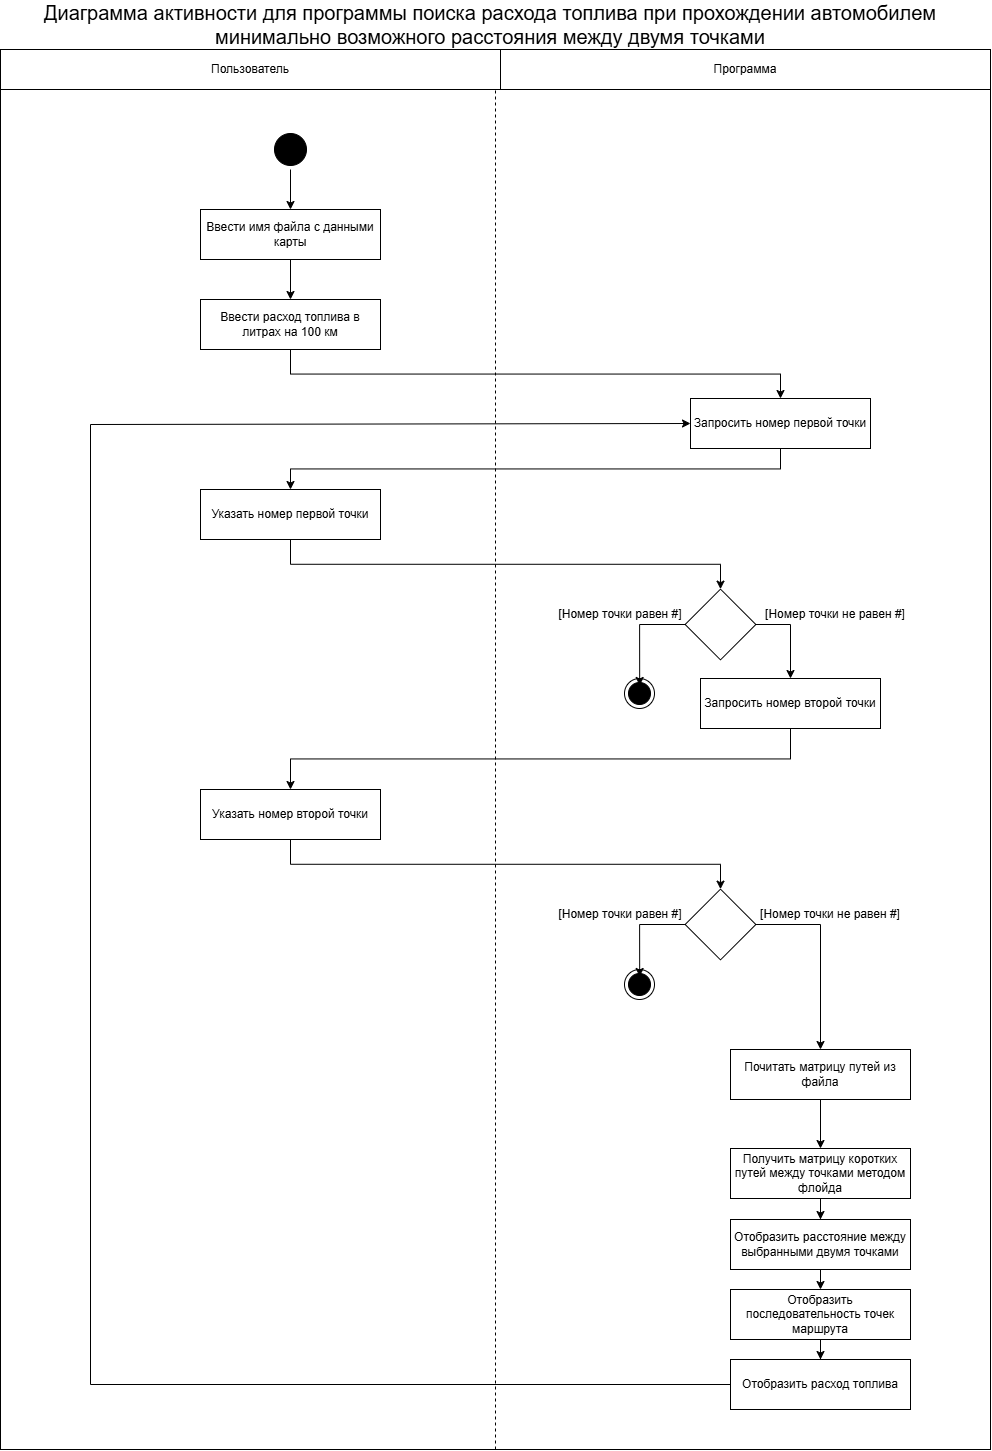

The diagram above was exported from draw.io. Its source (the exported page's mxGraphModel, read from the mxfile embedded in the PNG):
<mxGraphModel dx="3978" dy="1647" grid="1" gridSize="10" guides="1" tooltips="1" connect="1" arrows="1" fold="1" page="1" pageScale="1" pageWidth="827" pageHeight="1169" math="0" shadow="0">
  <root>
    <mxCell id="0" />
    <mxCell id="1" parent="0" />
    <mxCell id="i-bM7aaaor_1XaF1WEMV-45" parent="1" style="rounded=0;whiteSpace=wrap;html=1;" value="" vertex="1">
      <mxGeometry height="1360" width="990" x="-210" y="110" as="geometry" />
    </mxCell>
    <mxCell id="i-bM7aaaor_1XaF1WEMV-1" parent="1" style="rounded=0;whiteSpace=wrap;html=1;" value="Пользователь" vertex="1">
      <mxGeometry height="40" width="500" x="-210" y="70" as="geometry" />
    </mxCell>
    <mxCell id="i-bM7aaaor_1XaF1WEMV-2" parent="1" style="rounded=0;whiteSpace=wrap;html=1;" value="Программа" vertex="1">
      <mxGeometry height="40" width="490" x="290" y="70" as="geometry" />
    </mxCell>
    <mxCell id="i-bM7aaaor_1XaF1WEMV-5" edge="1" parent="1" source="i-bM7aaaor_1XaF1WEMV-3" style="edgeStyle=orthogonalEdgeStyle;rounded=0;orthogonalLoop=1;jettySize=auto;html=1;exitX=0.5;exitY=1;exitDx=0;exitDy=0;" target="i-bM7aaaor_1XaF1WEMV-6">
      <mxGeometry relative="1" as="geometry">
        <mxPoint x="80" y="270" as="targetPoint" />
      </mxGeometry>
    </mxCell>
    <mxCell id="i-bM7aaaor_1XaF1WEMV-3" parent="1" style="ellipse;html=1;shape=startState;fillColor=#000000;strokeColor=#000000;" value="" vertex="1">
      <mxGeometry height="40" width="40" x="60" y="150" as="geometry" />
    </mxCell>
    <mxCell id="i-bM7aaaor_1XaF1WEMV-7" edge="1" parent="1" source="i-bM7aaaor_1XaF1WEMV-6" style="edgeStyle=orthogonalEdgeStyle;rounded=0;orthogonalLoop=1;jettySize=auto;html=1;exitX=0.5;exitY=1;exitDx=0;exitDy=0;" target="i-bM7aaaor_1XaF1WEMV-8">
      <mxGeometry relative="1" as="geometry">
        <mxPoint x="80" y="310" as="targetPoint" />
      </mxGeometry>
    </mxCell>
    <mxCell id="i-bM7aaaor_1XaF1WEMV-6" parent="1" style="html=1;whiteSpace=wrap;" value="Ввести имя файла с данными карты" vertex="1">
      <mxGeometry height="50" width="180" x="-10" y="230" as="geometry" />
    </mxCell>
    <mxCell id="i-bM7aaaor_1XaF1WEMV-9" edge="1" parent="1" source="i-bM7aaaor_1XaF1WEMV-8" style="edgeStyle=orthogonalEdgeStyle;rounded=0;orthogonalLoop=1;jettySize=auto;html=1;exitX=0.5;exitY=1;exitDx=0;exitDy=0;" target="i-bM7aaaor_1XaF1WEMV-10">
      <mxGeometry relative="1" as="geometry">
        <mxPoint x="520" y="410" as="targetPoint" />
      </mxGeometry>
    </mxCell>
    <mxCell id="i-bM7aaaor_1XaF1WEMV-8" parent="1" style="html=1;whiteSpace=wrap;" value="Ввести расход топлива в литрах на 100 км" vertex="1">
      <mxGeometry height="50" width="180" x="-10" y="320" as="geometry" />
    </mxCell>
    <mxCell id="i-bM7aaaor_1XaF1WEMV-11" edge="1" parent="1" source="i-bM7aaaor_1XaF1WEMV-10" style="edgeStyle=orthogonalEdgeStyle;rounded=0;orthogonalLoop=1;jettySize=auto;html=1;exitX=0.5;exitY=1;exitDx=0;exitDy=0;" target="i-bM7aaaor_1XaF1WEMV-12">
      <mxGeometry relative="1" as="geometry">
        <mxPoint x="80" y="500" as="targetPoint" />
      </mxGeometry>
    </mxCell>
    <mxCell id="i-bM7aaaor_1XaF1WEMV-10" parent="1" style="html=1;whiteSpace=wrap;" value="Запросить номер первой точки" vertex="1">
      <mxGeometry height="50" width="180" x="480" y="419" as="geometry" />
    </mxCell>
    <mxCell id="i-bM7aaaor_1XaF1WEMV-38" edge="1" parent="1" source="i-bM7aaaor_1XaF1WEMV-12" style="edgeStyle=orthogonalEdgeStyle;rounded=0;orthogonalLoop=1;jettySize=auto;html=1;exitX=0.5;exitY=1;exitDx=0;exitDy=0;entryX=1;entryY=0;entryDx=0;entryDy=0;" target="i-bM7aaaor_1XaF1WEMV-34">
      <mxGeometry relative="1" as="geometry" />
    </mxCell>
    <mxCell id="i-bM7aaaor_1XaF1WEMV-12" parent="1" style="html=1;whiteSpace=wrap;" value="Указать номер первой точки" vertex="1">
      <mxGeometry height="50" width="180" x="-10" y="510" as="geometry" />
    </mxCell>
    <mxCell id="i-bM7aaaor_1XaF1WEMV-15" edge="1" parent="1" source="i-bM7aaaor_1XaF1WEMV-14" style="edgeStyle=orthogonalEdgeStyle;rounded=0;orthogonalLoop=1;jettySize=auto;html=1;exitX=0.5;exitY=1;exitDx=0;exitDy=0;entryX=0.5;entryY=0;entryDx=0;entryDy=0;" target="i-bM7aaaor_1XaF1WEMV-16">
      <mxGeometry relative="1" as="geometry">
        <mxPoint x="80" y="680" as="targetPoint" />
      </mxGeometry>
    </mxCell>
    <mxCell id="i-bM7aaaor_1XaF1WEMV-14" parent="1" style="html=1;whiteSpace=wrap;" value="Запросить номер второй точки" vertex="1">
      <mxGeometry height="50" width="180" x="490" y="699" as="geometry" />
    </mxCell>
    <mxCell id="i-bM7aaaor_1XaF1WEMV-41" edge="1" parent="1" source="i-bM7aaaor_1XaF1WEMV-16" style="edgeStyle=orthogonalEdgeStyle;rounded=0;orthogonalLoop=1;jettySize=auto;html=1;exitX=0.5;exitY=1;exitDx=0;exitDy=0;entryX=1;entryY=0;entryDx=0;entryDy=0;" target="i-bM7aaaor_1XaF1WEMV-24">
      <mxGeometry relative="1" as="geometry" />
    </mxCell>
    <mxCell id="i-bM7aaaor_1XaF1WEMV-16" parent="1" style="html=1;whiteSpace=wrap;" value="Указать номер второй точки" vertex="1">
      <mxGeometry height="50" width="180" x="-10" y="810" as="geometry" />
    </mxCell>
    <mxCell id="i-bM7aaaor_1XaF1WEMV-18" parent="1" style="html=1;whiteSpace=wrap;" value="Отобразить последовательность точек маршрута" vertex="1">
      <mxGeometry height="50" width="180" x="520" y="1310" as="geometry" />
    </mxCell>
    <mxCell id="i-bM7aaaor_1XaF1WEMV-21" edge="1" parent="1" source="i-bM7aaaor_1XaF1WEMV-18" style="edgeStyle=orthogonalEdgeStyle;rounded=0;orthogonalLoop=1;jettySize=auto;html=1;exitX=0.5;exitY=1;exitDx=0;exitDy=0;" target="i-bM7aaaor_1XaF1WEMV-22">
      <mxGeometry relative="1" as="geometry">
        <mxPoint x="610" y="1430" as="sourcePoint" />
        <mxPoint x="610" y="1460" as="targetPoint" />
      </mxGeometry>
    </mxCell>
    <mxCell id="i-bM7aaaor_1XaF1WEMV-30" edge="1" parent="1" source="i-bM7aaaor_1XaF1WEMV-22" style="edgeStyle=orthogonalEdgeStyle;rounded=0;orthogonalLoop=1;jettySize=auto;html=1;exitX=0;exitY=0.5;exitDx=0;exitDy=0;endArrow=none;endFill=0;">
      <mxGeometry relative="1" as="geometry">
        <mxPoint x="559.9999999999998" y="1165" as="sourcePoint" />
        <mxPoint x="-120" y="445" as="targetPoint" />
      </mxGeometry>
    </mxCell>
    <mxCell id="i-bM7aaaor_1XaF1WEMV-22" parent="1" style="html=1;whiteSpace=wrap;" value="Отобразить расход топлива" vertex="1">
      <mxGeometry height="50" width="180" x="520" y="1380" as="geometry" />
    </mxCell>
    <mxCell id="i-bM7aaaor_1XaF1WEMV-25" edge="1" parent="1" source="i-bM7aaaor_1XaF1WEMV-24" style="edgeStyle=orthogonalEdgeStyle;rounded=0;orthogonalLoop=1;jettySize=auto;html=1;exitX=1;exitY=1;exitDx=0;exitDy=0;entryX=0.5;entryY=0;entryDx=0;entryDy=0;" target="i-bM7aaaor_1XaF1WEMV-49">
      <mxGeometry relative="1" as="geometry">
        <mxPoint x="590" y="1040" as="targetPoint" />
      </mxGeometry>
    </mxCell>
    <mxCell id="i-bM7aaaor_1XaF1WEMV-26" edge="1" parent="1" source="i-bM7aaaor_1XaF1WEMV-24" style="edgeStyle=orthogonalEdgeStyle;rounded=0;orthogonalLoop=1;jettySize=auto;html=1;exitX=0;exitY=0;exitDx=0;exitDy=0;entryX=0.506;entryY=0.233;entryDx=0;entryDy=0;entryPerimeter=0;" target="i-bM7aaaor_1XaF1WEMV-29">
      <mxGeometry relative="1" as="geometry">
        <mxPoint x="380" y="1036.21" as="targetPoint" />
      </mxGeometry>
    </mxCell>
    <mxCell id="i-bM7aaaor_1XaF1WEMV-24" parent="1" style="whiteSpace=wrap;html=1;aspect=fixed;rotation=-45;" value="" vertex="1">
      <mxGeometry height="50" width="50" x="485" y="920" as="geometry" />
    </mxCell>
    <mxCell id="i-bM7aaaor_1XaF1WEMV-27" parent="1" style="text;html=1;whiteSpace=wrap;strokeColor=none;fillColor=none;align=center;verticalAlign=middle;rounded=0;" value="[Номер точки равен #]" vertex="1">
      <mxGeometry height="30" width="180" x="320" y="920" as="geometry" />
    </mxCell>
    <mxCell id="i-bM7aaaor_1XaF1WEMV-28" parent="1" style="text;html=1;whiteSpace=wrap;strokeColor=none;fillColor=none;align=center;verticalAlign=middle;rounded=0;" value="[Номер точки не равен #]" vertex="1">
      <mxGeometry height="30" width="180" x="530" y="920" as="geometry" />
    </mxCell>
    <mxCell id="i-bM7aaaor_1XaF1WEMV-29" parent="1" style="ellipse;html=1;shape=endState;fillColor=#000000;strokeColor=#000000;" value="" vertex="1">
      <mxGeometry height="30" width="30" x="414" y="990" as="geometry" />
    </mxCell>
    <mxCell id="i-bM7aaaor_1XaF1WEMV-32" edge="1" parent="1" source="i-bM7aaaor_1XaF1WEMV-34" style="edgeStyle=orthogonalEdgeStyle;rounded=0;orthogonalLoop=1;jettySize=auto;html=1;exitX=1;exitY=1;exitDx=0;exitDy=0;entryX=0.5;entryY=0;entryDx=0;entryDy=0;" target="i-bM7aaaor_1XaF1WEMV-14">
      <mxGeometry relative="1" as="geometry">
        <mxPoint x="229.99999999999977" y="695.2053390593275" as="targetPoint" />
      </mxGeometry>
    </mxCell>
    <mxCell id="i-bM7aaaor_1XaF1WEMV-33" edge="1" parent="1" source="i-bM7aaaor_1XaF1WEMV-34" style="edgeStyle=orthogonalEdgeStyle;rounded=0;orthogonalLoop=1;jettySize=auto;html=1;exitX=0;exitY=0;exitDx=0;exitDy=0;entryX=0.506;entryY=0.233;entryDx=0;entryDy=0;entryPerimeter=0;" target="i-bM7aaaor_1XaF1WEMV-37">
      <mxGeometry relative="1" as="geometry">
        <mxPoint x="380" y="725.2053390593275" as="targetPoint" />
      </mxGeometry>
    </mxCell>
    <mxCell id="i-bM7aaaor_1XaF1WEMV-34" parent="1" style="whiteSpace=wrap;html=1;aspect=fixed;rotation=-45;" value="" vertex="1">
      <mxGeometry height="50" width="50" x="485" y="619.9953390593274" as="geometry" />
    </mxCell>
    <mxCell id="i-bM7aaaor_1XaF1WEMV-35" parent="1" style="text;html=1;whiteSpace=wrap;strokeColor=none;fillColor=none;align=center;verticalAlign=middle;rounded=0;" value="[Номер точки равен #]" vertex="1">
      <mxGeometry height="30" width="180" x="320" y="619.9953390593274" as="geometry" />
    </mxCell>
    <mxCell id="i-bM7aaaor_1XaF1WEMV-36" parent="1" style="text;html=1;whiteSpace=wrap;strokeColor=none;fillColor=none;align=center;verticalAlign=middle;rounded=0;" value="[Номер точки не равен #]" vertex="1">
      <mxGeometry height="30" width="180" x="535" y="619.9953390593274" as="geometry" />
    </mxCell>
    <mxCell id="i-bM7aaaor_1XaF1WEMV-37" parent="1" style="ellipse;html=1;shape=endState;fillColor=#000000;strokeColor=#000000;" value="" vertex="1">
      <mxGeometry height="30" width="30" x="414" y="698.9953390593274" as="geometry" />
    </mxCell>
    <mxCell id="i-bM7aaaor_1XaF1WEMV-43" edge="1" parent="1" style="endArrow=classic;html=1;rounded=0;entryX=0;entryY=0.5;entryDx=0;entryDy=0;" target="i-bM7aaaor_1XaF1WEMV-10" value="">
      <mxGeometry height="50" relative="1" width="50" as="geometry">
        <mxPoint x="-120" y="445" as="sourcePoint" />
        <mxPoint x="440" y="440" as="targetPoint" />
      </mxGeometry>
    </mxCell>
    <mxCell id="i-bM7aaaor_1XaF1WEMV-48" parent="1" style="text;html=1;whiteSpace=wrap;strokeColor=none;fillColor=none;align=center;verticalAlign=middle;rounded=0;" value="&lt;font style=&quot;font-size: 20px;&quot;&gt;Диаграмма активности для программы поиска расхода топлива при прохождении автомобилем минимально возможного расстояния между двумя точками&lt;/font&gt;" vertex="1">
      <mxGeometry height="30" width="980" x="-210" y="30" as="geometry" />
    </mxCell>
    <mxCell id="i-bM7aaaor_1XaF1WEMV-50" edge="1" parent="1" source="i-bM7aaaor_1XaF1WEMV-49" style="edgeStyle=orthogonalEdgeStyle;rounded=0;orthogonalLoop=1;jettySize=auto;html=1;exitX=0.5;exitY=1;exitDx=0;exitDy=0;" target="i-bM7aaaor_1XaF1WEMV-51">
      <mxGeometry relative="1" as="geometry">
        <mxPoint x="610.4000000000001" y="1170" as="targetPoint" />
      </mxGeometry>
    </mxCell>
    <mxCell id="i-bM7aaaor_1XaF1WEMV-49" parent="1" style="html=1;whiteSpace=wrap;" value="Почитать матрицу путей из файла" vertex="1">
      <mxGeometry height="50" width="180" x="520" y="1070" as="geometry" />
    </mxCell>
    <mxCell id="i-bM7aaaor_1XaF1WEMV-52" edge="1" parent="1" source="i-bM7aaaor_1XaF1WEMV-51" style="edgeStyle=orthogonalEdgeStyle;rounded=0;orthogonalLoop=1;jettySize=auto;html=1;exitX=0.5;exitY=1;exitDx=0;exitDy=0;" target="i-bM7aaaor_1XaF1WEMV-53">
      <mxGeometry relative="1" as="geometry">
        <mxPoint x="610.4000000000001" y="1240" as="targetPoint" />
      </mxGeometry>
    </mxCell>
    <mxCell id="i-bM7aaaor_1XaF1WEMV-51" parent="1" style="html=1;whiteSpace=wrap;" value="Получить матрицу коротких путей между точками методом флойда" vertex="1">
      <mxGeometry height="50" width="180" x="520" y="1169" as="geometry" />
    </mxCell>
    <mxCell id="i-bM7aaaor_1XaF1WEMV-54" edge="1" parent="1" source="i-bM7aaaor_1XaF1WEMV-53" style="edgeStyle=orthogonalEdgeStyle;rounded=0;orthogonalLoop=1;jettySize=auto;html=1;exitX=0.5;exitY=1;exitDx=0;exitDy=0;entryX=0.5;entryY=0;entryDx=0;entryDy=0;" target="i-bM7aaaor_1XaF1WEMV-18">
      <mxGeometry relative="1" as="geometry" />
    </mxCell>
    <mxCell id="i-bM7aaaor_1XaF1WEMV-53" parent="1" style="html=1;whiteSpace=wrap;" value="Отобразить расстояние между выбранными двумя точками" vertex="1">
      <mxGeometry height="50" width="180" x="520" y="1240" as="geometry" />
    </mxCell>
    <mxCell id="i-bM7aaaor_1XaF1WEMV-55" edge="1" parent="1" source="i-bM7aaaor_1XaF1WEMV-45" style="endArrow=none;dashed=1;html=1;rounded=0;exitX=0.5;exitY=1;exitDx=0;exitDy=0;entryX=0.5;entryY=0;entryDx=0;entryDy=0;" target="i-bM7aaaor_1XaF1WEMV-45" value="">
      <mxGeometry height="50" relative="1" width="50" as="geometry">
        <mxPoint x="-490" y="1090" as="sourcePoint" />
        <mxPoint x="-440" y="1040" as="targetPoint" />
      </mxGeometry>
    </mxCell>
  </root>
</mxGraphModel>